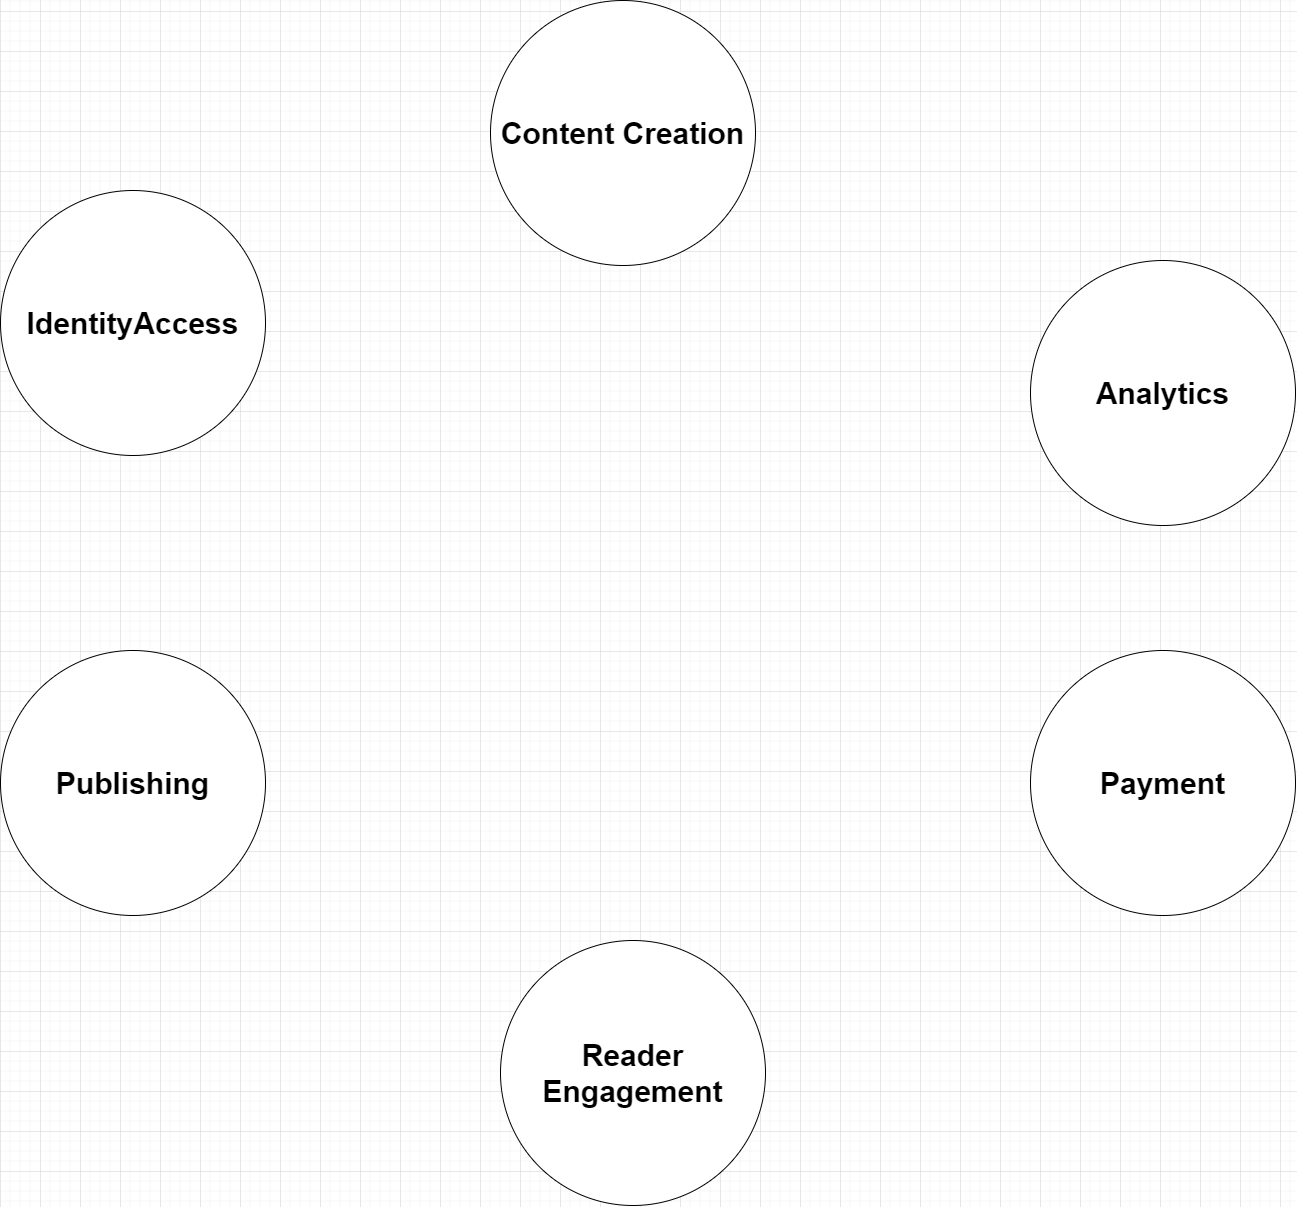

The diagram above was exported from draw.io. Its source (the exported page's mxGraphModel, read from the mxfile embedded in the PNG):
<mxGraphModel dx="2560" dy="1480" grid="1" gridSize="10" guides="1" tooltips="1" connect="1" arrows="1" fold="1" page="1" pageScale="1" pageWidth="1600" pageHeight="1200" math="0" shadow="0">
  <root>
    <mxCell id="0" />
    <mxCell id="1" parent="0" />
    <mxCell id="Vxe-hYYMUysFjEkLEzdk-1" value="IdentityAccess" style="ellipse;whiteSpace=wrap;html=1;aspect=fixed;fontSize=30;fontStyle=1" parent="1" vertex="1">
      <mxGeometry x="200" y="220" width="265" height="265" as="geometry" />
    </mxCell>
    <mxCell id="Vxe-hYYMUysFjEkLEzdk-2" value="Content Creation" style="ellipse;whiteSpace=wrap;html=1;aspect=fixed;fontSize=30;fontStyle=1" parent="1" vertex="1">
      <mxGeometry x="690" y="30" width="265" height="265" as="geometry" />
    </mxCell>
    <mxCell id="Vxe-hYYMUysFjEkLEzdk-3" value="Publishing" style="ellipse;whiteSpace=wrap;html=1;aspect=fixed;fontSize=30;fontStyle=1" parent="1" vertex="1">
      <mxGeometry x="200" y="680" width="265" height="265" as="geometry" />
    </mxCell>
    <mxCell id="Vxe-hYYMUysFjEkLEzdk-5" value="Payment" style="ellipse;whiteSpace=wrap;html=1;aspect=fixed;fontSize=30;fontStyle=1" parent="1" vertex="1">
      <mxGeometry x="1230" y="680" width="265" height="265" as="geometry" />
    </mxCell>
    <mxCell id="Vxe-hYYMUysFjEkLEzdk-6" value="Analytics" style="ellipse;whiteSpace=wrap;html=1;fontSize=30;fontStyle=1" parent="1" vertex="1">
      <mxGeometry x="1230" y="290" width="265" height="265" as="geometry" />
    </mxCell>
    <mxCell id="3ZWAxr9JaON2Mjw2d3CB-1" value="Reader&lt;br&gt;Engagement" style="ellipse;whiteSpace=wrap;html=1;aspect=fixed;fontSize=30;fontStyle=1" vertex="1" parent="1">
      <mxGeometry x="700" y="970" width="265" height="265" as="geometry" />
    </mxCell>
  </root>
</mxGraphModel>